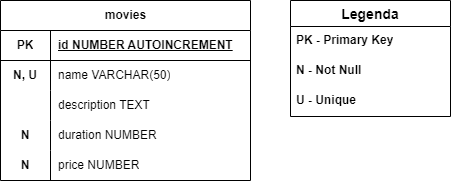

The diagram above was exported from draw.io. Its source (the exported page's mxGraphModel, read from the mxfile embedded in the PNG):
<mxGraphModel dx="880" dy="484" grid="1" gridSize="10" guides="1" tooltips="1" connect="1" arrows="1" fold="1" page="1" pageScale="1" pageWidth="850" pageHeight="1100" math="0" shadow="0" extFonts="Permanent Marker^https://fonts.googleapis.com/css?family=Permanent+Marker">
  <root>
    <mxCell id="0" />
    <mxCell id="1" parent="0" />
    <mxCell id="7WKWSDNPii4u_BLq5fw--2" value="movies" style="shape=table;startSize=30;container=1;collapsible=1;childLayout=tableLayout;fixedRows=1;rowLines=0;fontStyle=1;align=center;resizeLast=1;html=1;" vertex="1" parent="1">
      <mxGeometry x="250" y="120" width="250" height="180" as="geometry" />
    </mxCell>
    <mxCell id="7WKWSDNPii4u_BLq5fw--3" value="" style="shape=tableRow;horizontal=0;startSize=0;swimlaneHead=0;swimlaneBody=0;fillColor=none;collapsible=0;dropTarget=0;points=[[0,0.5],[1,0.5]];portConstraint=eastwest;top=0;left=0;right=0;bottom=1;" vertex="1" parent="7WKWSDNPii4u_BLq5fw--2">
      <mxGeometry y="30" width="250" height="30" as="geometry" />
    </mxCell>
    <mxCell id="7WKWSDNPii4u_BLq5fw--4" value="PK" style="shape=partialRectangle;connectable=0;fillColor=none;top=0;left=0;bottom=0;right=0;fontStyle=1;overflow=hidden;whiteSpace=wrap;html=1;" vertex="1" parent="7WKWSDNPii4u_BLq5fw--3">
      <mxGeometry width="50" height="30" as="geometry">
        <mxRectangle width="50" height="30" as="alternateBounds" />
      </mxGeometry>
    </mxCell>
    <mxCell id="7WKWSDNPii4u_BLq5fw--5" value="id NUMBER AUTOINCREMENT" style="shape=partialRectangle;connectable=0;fillColor=none;top=0;left=0;bottom=0;right=0;align=left;spacingLeft=6;fontStyle=5;overflow=hidden;whiteSpace=wrap;html=1;" vertex="1" parent="7WKWSDNPii4u_BLq5fw--3">
      <mxGeometry x="50" width="200" height="30" as="geometry">
        <mxRectangle width="200" height="30" as="alternateBounds" />
      </mxGeometry>
    </mxCell>
    <mxCell id="7WKWSDNPii4u_BLq5fw--6" value="" style="shape=tableRow;horizontal=0;startSize=0;swimlaneHead=0;swimlaneBody=0;fillColor=none;collapsible=0;dropTarget=0;points=[[0,0.5],[1,0.5]];portConstraint=eastwest;top=0;left=0;right=0;bottom=0;" vertex="1" parent="7WKWSDNPii4u_BLq5fw--2">
      <mxGeometry y="60" width="250" height="30" as="geometry" />
    </mxCell>
    <mxCell id="7WKWSDNPii4u_BLq5fw--7" value="N, U" style="shape=partialRectangle;connectable=0;fillColor=none;top=0;left=0;bottom=0;right=0;editable=1;overflow=hidden;whiteSpace=wrap;html=1;fontStyle=1" vertex="1" parent="7WKWSDNPii4u_BLq5fw--6">
      <mxGeometry width="50" height="30" as="geometry">
        <mxRectangle width="50" height="30" as="alternateBounds" />
      </mxGeometry>
    </mxCell>
    <mxCell id="7WKWSDNPii4u_BLq5fw--8" value="name VARCHAR(50)" style="shape=partialRectangle;connectable=0;fillColor=none;top=0;left=0;bottom=0;right=0;align=left;spacingLeft=6;overflow=hidden;whiteSpace=wrap;html=1;" vertex="1" parent="7WKWSDNPii4u_BLq5fw--6">
      <mxGeometry x="50" width="200" height="30" as="geometry">
        <mxRectangle width="200" height="30" as="alternateBounds" />
      </mxGeometry>
    </mxCell>
    <mxCell id="7WKWSDNPii4u_BLq5fw--9" value="" style="shape=tableRow;horizontal=0;startSize=0;swimlaneHead=0;swimlaneBody=0;fillColor=none;collapsible=0;dropTarget=0;points=[[0,0.5],[1,0.5]];portConstraint=eastwest;top=0;left=0;right=0;bottom=0;" vertex="1" parent="7WKWSDNPii4u_BLq5fw--2">
      <mxGeometry y="90" width="250" height="30" as="geometry" />
    </mxCell>
    <mxCell id="7WKWSDNPii4u_BLq5fw--10" value="" style="shape=partialRectangle;connectable=0;fillColor=none;top=0;left=0;bottom=0;right=0;editable=1;overflow=hidden;whiteSpace=wrap;html=1;" vertex="1" parent="7WKWSDNPii4u_BLq5fw--9">
      <mxGeometry width="50" height="30" as="geometry">
        <mxRectangle width="50" height="30" as="alternateBounds" />
      </mxGeometry>
    </mxCell>
    <mxCell id="7WKWSDNPii4u_BLq5fw--11" value="description TEXT" style="shape=partialRectangle;connectable=0;fillColor=none;top=0;left=0;bottom=0;right=0;align=left;spacingLeft=6;overflow=hidden;whiteSpace=wrap;html=1;" vertex="1" parent="7WKWSDNPii4u_BLq5fw--9">
      <mxGeometry x="50" width="200" height="30" as="geometry">
        <mxRectangle width="200" height="30" as="alternateBounds" />
      </mxGeometry>
    </mxCell>
    <mxCell id="7WKWSDNPii4u_BLq5fw--12" value="" style="shape=tableRow;horizontal=0;startSize=0;swimlaneHead=0;swimlaneBody=0;fillColor=none;collapsible=0;dropTarget=0;points=[[0,0.5],[1,0.5]];portConstraint=eastwest;top=0;left=0;right=0;bottom=0;" vertex="1" parent="7WKWSDNPii4u_BLq5fw--2">
      <mxGeometry y="120" width="250" height="30" as="geometry" />
    </mxCell>
    <mxCell id="7WKWSDNPii4u_BLq5fw--13" value="N" style="shape=partialRectangle;connectable=0;fillColor=none;top=0;left=0;bottom=0;right=0;editable=1;overflow=hidden;whiteSpace=wrap;html=1;fontStyle=1" vertex="1" parent="7WKWSDNPii4u_BLq5fw--12">
      <mxGeometry width="50" height="30" as="geometry">
        <mxRectangle width="50" height="30" as="alternateBounds" />
      </mxGeometry>
    </mxCell>
    <mxCell id="7WKWSDNPii4u_BLq5fw--14" value="duration NUMBER" style="shape=partialRectangle;connectable=0;fillColor=none;top=0;left=0;bottom=0;right=0;align=left;spacingLeft=6;overflow=hidden;whiteSpace=wrap;html=1;" vertex="1" parent="7WKWSDNPii4u_BLq5fw--12">
      <mxGeometry x="50" width="200" height="30" as="geometry">
        <mxRectangle width="200" height="30" as="alternateBounds" />
      </mxGeometry>
    </mxCell>
    <mxCell id="7WKWSDNPii4u_BLq5fw--15" style="shape=tableRow;horizontal=0;startSize=0;swimlaneHead=0;swimlaneBody=0;fillColor=none;collapsible=0;dropTarget=0;points=[[0,0.5],[1,0.5]];portConstraint=eastwest;top=0;left=0;right=0;bottom=0;" vertex="1" parent="7WKWSDNPii4u_BLq5fw--2">
      <mxGeometry y="150" width="250" height="30" as="geometry" />
    </mxCell>
    <mxCell id="7WKWSDNPii4u_BLq5fw--16" value="N" style="shape=partialRectangle;connectable=0;fillColor=none;top=0;left=0;bottom=0;right=0;editable=1;overflow=hidden;whiteSpace=wrap;html=1;fontStyle=1" vertex="1" parent="7WKWSDNPii4u_BLq5fw--15">
      <mxGeometry width="50" height="30" as="geometry">
        <mxRectangle width="50" height="30" as="alternateBounds" />
      </mxGeometry>
    </mxCell>
    <mxCell id="7WKWSDNPii4u_BLq5fw--17" value="price NUMBER" style="shape=partialRectangle;connectable=0;fillColor=none;top=0;left=0;bottom=0;right=0;align=left;spacingLeft=6;overflow=hidden;whiteSpace=wrap;html=1;" vertex="1" parent="7WKWSDNPii4u_BLq5fw--15">
      <mxGeometry x="50" width="200" height="30" as="geometry">
        <mxRectangle width="200" height="30" as="alternateBounds" />
      </mxGeometry>
    </mxCell>
    <mxCell id="7WKWSDNPii4u_BLq5fw--18" value="Legenda" style="swimlane;fontStyle=1;childLayout=stackLayout;horizontal=1;startSize=26;horizontalStack=0;resizeParent=1;resizeParentMax=0;resizeLast=0;collapsible=1;marginBottom=0;align=center;fontSize=14;" vertex="1" parent="1">
      <mxGeometry x="540" y="120" width="160" height="116" as="geometry" />
    </mxCell>
    <mxCell id="7WKWSDNPii4u_BLq5fw--19" value="&lt;b&gt;PK - Primary Key&lt;/b&gt;" style="text;strokeColor=none;fillColor=none;spacingLeft=4;spacingRight=4;overflow=hidden;rotatable=0;points=[[0,0.5],[1,0.5]];portConstraint=eastwest;fontSize=12;whiteSpace=wrap;html=1;" vertex="1" parent="7WKWSDNPii4u_BLq5fw--18">
      <mxGeometry y="26" width="160" height="30" as="geometry" />
    </mxCell>
    <mxCell id="7WKWSDNPii4u_BLq5fw--20" value="&lt;b&gt;N - Not Null&lt;/b&gt;" style="text;strokeColor=none;fillColor=none;spacingLeft=4;spacingRight=4;overflow=hidden;rotatable=0;points=[[0,0.5],[1,0.5]];portConstraint=eastwest;fontSize=12;whiteSpace=wrap;html=1;" vertex="1" parent="7WKWSDNPii4u_BLq5fw--18">
      <mxGeometry y="56" width="160" height="30" as="geometry" />
    </mxCell>
    <mxCell id="7WKWSDNPii4u_BLq5fw--21" value="&lt;b&gt;U - Unique&lt;/b&gt;" style="text;strokeColor=none;fillColor=none;spacingLeft=4;spacingRight=4;overflow=hidden;rotatable=0;points=[[0,0.5],[1,0.5]];portConstraint=eastwest;fontSize=12;whiteSpace=wrap;html=1;" vertex="1" parent="7WKWSDNPii4u_BLq5fw--18">
      <mxGeometry y="86" width="160" height="30" as="geometry" />
    </mxCell>
  </root>
</mxGraphModel>